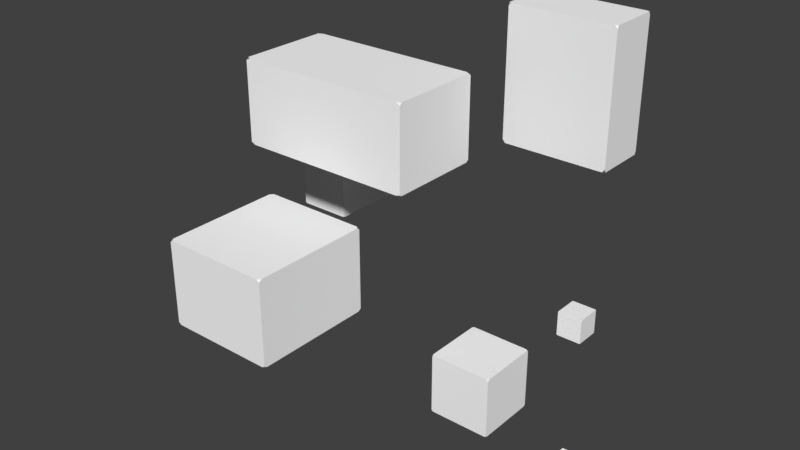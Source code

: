 # Source: Clouds.blend  (saved by Blender 2.77.0; exported with 4.5.12 LTS)
import bpy
from mathutils import Matrix  # noqa: F401  (used for matrix-valued properties, if any)

bpy.ops.wm.read_factory_settings(use_empty=True)
scene = bpy.context.scene
scene.name = 'Scene'

# ---- collections
col_collection_1 = bpy.data.collections.new('Collection 1'); scene.collection.children.link(col_collection_1)

# ---- materials (node trees are filled in below, after node groups)
mat_cloud = bpy.data.materials.new('Cloud')
mat_cloud.alpha_threshold = 0.0
mat_cloud.use_transparent_shadow = False
mat_cloud.diffuse_color = (1.0, 1.0, 1.0, 1.0)
mat_cloud.roughness = 0.5

# ---- material node trees

# ---- world
world_world = bpy.data.worlds.new('World'); scene.world = world_world
world_world.color = (0.05088, 0.05088, 0.05088)
world_world.use_sun_shadow = False
world_world.sun_shadow_jitter_overblur = 0.0
world_world.cycles.sampling_method = 'MANUAL'

# ---- meshes
me_cutecloud = bpy.data.meshes.new('CuteCloud')
me_cutecloud.from_pydata([(4.25, 8.0, -2.0), (-24.25, 8.0, -2.0), (-25.0, 8.0, -1.65), (5.0, 8.0, -1.65), (-25.0, 8.0, 11.65), (5.0, 8.0, 11.65), (-24.25, 8.0, 12.0), (4.25, 8.0, 12.0), (-24.25, -8.0, -2.0), (4.25, -8.0, -2.0), (5.0, -8.0, -1.65), (-25.0, -8.0, -1.65), (5.0, -8.0, 11.65), (-25.0, -8.0, 11.65), (4.25, -8.0, 12.0), (-24.25, -8.0, 12.0), (-25.0, -8.0, -1.65), (-25.0, -8.0, 11.65), (-25.0, -7.6, 12.0), (-25.0, -7.6, -2.0), (-25.0, 7.6, 12.0), (-25.0, 7.6, -2.0), (-25.0, 8.0, 11.65), (-25.0, 8.0, -1.65), (5.0, -7.6, 12.0), (5.0, 7.6, 12.0), (4.25, 8.0, 12.0), (4.25, -8.0, 12.0), (-24.25, 8.0, 12.0), (-24.25, -8.0, 12.0), (-25.0, 7.6, 12.0), (-25.0, -7.6, 12.0), (5.0, -7.6, 12.0), (5.0, -8.0, 11.65), (5.0, -8.0, -1.65), (5.0, -7.6, -2.0), (5.0, 7.6, 12.0), (5.0, 7.6, -2.0), (5.0, 8.0, 11.65), (5.0, 8.0, -1.65), (4.25, 8.0, -2.0), (5.0, 8.0, -1.65), (5.0, 7.6, -2.0), (4.25, -8.0, -2.0), (5.0, -7.6, -2.0), (5.0, -8.0, -1.65), (-25.0, -7.6, -2.0), (-24.25, -8.0, -2.0), (-25.0, -8.0, -1.65), (-25.0, 7.6, -2.0), (-25.0, 8.0, -1.65), (-24.25, 8.0, -2.0), (5.0, 7.6, 12.0), (5.0, 8.0, 11.65), (4.25, 8.0, 12.0), (5.0, -7.6, 12.0), (4.25, -8.0, 12.0), (5.0, -8.0, 11.65), (-24.25, -8.0, 12.0), (-25.0, -7.6, 12.0), (-25.0, -8.0, 11.65), (-24.25, 8.0, 12.0), (-25.0, 8.0, 11.65), (-25.0, 7.6, 12.0), (5.0, 7.6, -2.0), (5.0, -7.6, -2.0), (4.25, -8.0, -2.0), (4.25, 8.0, -2.0), (-24.25, -8.0, -2.0), (-24.25, 8.0, -2.0), (-25.0, -7.6, -2.0), (-25.0, 7.6, -2.0), (-20.73, 22.25, -19.5), (-29.27, 22.25, -19.5), (-29.5, 22.25, -19.27), (-20.5, 22.25, -19.27), (-29.5, 22.25, -10.73), (-20.5, 22.25, -10.73), (-29.27, 22.25, -10.5), (-20.73, 22.25, -10.5), (-29.27, 7.75, -19.5), (-20.73, 7.75, -19.5), (-20.5, 7.75, -19.27), (-29.5, 7.75, -19.27), (-20.5, 7.75, -10.73), (-29.5, 7.75, -10.73), (-20.73, 7.75, -10.5), (-29.27, 7.75, -10.5), (-29.5, 7.75, -19.27), (-29.5, 7.75, -10.73), (-29.5, 8.113, -10.5), (-29.5, 8.113, -19.5), (-29.5, 21.89, -10.5), (-29.5, 21.89, -19.5), (-29.5, 22.25, -10.73), (-29.5, 22.25, -19.27), (-20.5, 8.112, -10.5), (-20.5, 21.89, -10.5), (-20.73, 22.25, -10.5), (-20.73, 7.75, -10.5), (-29.27, 22.25, -10.5), (-29.27, 7.75, -10.5), (-29.5, 21.89, -10.5), (-29.5, 8.113, -10.5), (-20.5, 8.112, -10.5), (-20.5, 7.75, -10.73), (-20.5, 7.75, -19.27), (-20.5, 8.113, -19.5), (-20.5, 21.89, -10.5), (-20.5, 21.89, -19.5), (-20.5, 22.25, -10.73), (-20.5, 22.25, -19.27), (-20.73, 22.25, -19.5), (-20.5, 22.25, -19.27), (-20.5, 21.89, -19.5), (-20.73, 7.75, -19.5), (-20.5, 8.113, -19.5), (-20.5, 7.75, -19.27), (-29.5, 8.113, -19.5), (-29.27, 7.75, -19.5), (-29.5, 7.75, -19.27), (-29.5, 21.89, -19.5), (-29.5, 22.25, -19.27), (-29.27, 22.25, -19.5), (-20.5, 21.89, -10.5), (-20.5, 22.25, -10.73), (-20.73, 22.25, -10.5), (-20.5, 8.112, -10.5), (-20.73, 7.75, -10.5), (-20.5, 7.75, -10.73), (-29.27, 7.75, -10.5), (-29.5, 8.113, -10.5), (-29.5, 7.75, -10.73), (-29.27, 22.25, -10.5), (-29.5, 22.25, -10.73), (-29.5, 21.89, -10.5), (-20.5, 21.89, -19.5), (-20.5, 8.113, -19.5), (-20.73, 7.75, -19.5), (-20.73, 22.25, -19.5), (-29.27, 7.75, -19.5), (-29.27, 22.25, -19.5), (-29.5, 8.113, -19.5), (-29.5, 21.89, -19.5), (23.55, 24.5, -1.0), (6.45, 24.5, -1.0), (6.0, 24.5, -0.45), (24.0, 24.5, -0.45), (6.0, 24.5, 20.45), (24.0, 24.5, 20.45), (6.45, 24.5, 21.0), (23.55, 24.5, 21.0), (6.45, 15.5, -1.0), (23.55, 15.5, -1.0), (24.0, 15.5, -0.45), (6.0, 15.5, -0.45), (24.0, 15.5, 20.45), (6.0, 15.5, 20.45), (23.55, 15.5, 21.0), (6.45, 15.5, 21.0), (6.0, 15.5, -0.45), (6.0, 15.5, 20.45), (6.0, 15.73, 21.0), (6.0, 15.73, -1.0), (6.0, 24.27, 21.0), (6.0, 24.27, -1.0), (6.0, 24.5, 20.45), (6.0, 24.5, -0.45), (24.0, 15.73, 21.0), (24.0, 24.27, 21.0), (23.55, 24.5, 21.0), (23.55, 15.5, 21.0), (6.45, 24.5, 21.0), (6.45, 15.5, 21.0), (6.0, 24.27, 21.0), (6.0, 15.73, 21.0), (24.0, 15.73, 21.0), (24.0, 15.5, 20.45), (24.0, 15.5, -0.45), (24.0, 15.73, -1.0), (24.0, 24.27, 21.0), (24.0, 24.27, -1.0), (24.0, 24.5, 20.45), (24.0, 24.5, -0.45), (23.55, 24.5, -1.0), (24.0, 24.5, -0.45), (24.0, 24.27, -1.0), (23.55, 15.5, -1.0), (24.0, 15.73, -1.0), (24.0, 15.5, -0.45), (6.0, 15.73, -1.0), (6.45, 15.5, -1.0), (6.0, 15.5, -0.45), (6.0, 24.27, -1.0), (6.0, 24.5, -0.45), (6.45, 24.5, -1.0), (24.0, 24.27, 21.0), (24.0, 24.5, 20.45), (23.55, 24.5, 21.0), (24.0, 15.73, 21.0), (23.55, 15.5, 21.0), (24.0, 15.5, 20.45), (6.45, 15.5, 21.0), (6.0, 15.73, 21.0), (6.0, 15.5, 20.45), (6.45, 24.5, 21.0), (6.0, 24.5, 20.45), (6.0, 24.27, 21.0), (24.0, 24.27, -1.0), (24.0, 15.73, -1.0), (23.55, 15.5, -1.0), (23.55, 24.5, -1.0), (6.45, 15.5, -1.0), (6.45, 24.5, -1.0), (6.0, 15.73, -1.0), (6.0, 24.27, -1.0), (-1.45, -10.0, -22.0), (-18.55, -10.0, -22.0), (-19.0, -10.0, -21.65), (-1.0, -10.0, -21.65), (-19.0, -10.0, -8.35), (-1.0, -10.0, -8.35), (-18.55, -10.0, -8.0), (-1.45, -10.0, -8.0), (-18.55, -30.0, -22.0), (-1.45, -30.0, -22.0), (-1.0, -30.0, -21.65), (-19.0, -30.0, -21.65), (-1.0, -30.0, -8.35), (-19.0, -30.0, -8.35), (-1.45, -30.0, -8.0), (-18.55, -30.0, -8.0), (-19.0, -30.0, -21.65), (-19.0, -30.0, -8.35), (-19.0, -29.5, -8.0), (-19.0, -29.5, -22.0), (-19.0, -10.5, -8.0), (-19.0, -10.5, -22.0), (-19.0, -10.0, -8.35), (-19.0, -10.0, -21.65), (-1.0, -29.5, -8.0), (-1.0, -10.5, -8.0), (-1.45, -10.0, -8.0), (-1.45, -30.0, -8.0), (-18.55, -10.0, -8.0), (-18.55, -30.0, -8.0), (-19.0, -10.5, -8.0), (-19.0, -29.5, -8.0), (-1.0, -29.5, -8.0), (-1.0, -30.0, -8.35), (-1.0, -30.0, -21.65), (-1.0, -29.5, -22.0), (-1.0, -10.5, -8.0), (-1.0, -10.5, -22.0), (-1.0, -10.0, -8.35), (-1.0, -10.0, -21.65), (-1.45, -10.0, -22.0), (-1.0, -10.0, -21.65), (-1.0, -10.5, -22.0), (-1.45, -30.0, -22.0), (-1.0, -29.5, -22.0), (-1.0, -30.0, -21.65), (-19.0, -29.5, -22.0), (-18.55, -30.0, -22.0), (-19.0, -30.0, -21.65), (-19.0, -10.5, -22.0), (-19.0, -10.0, -21.65), (-18.55, -10.0, -22.0), (-1.0, -10.5, -8.0), (-1.0, -10.0, -8.35), (-1.45, -10.0, -8.0), (-1.0, -29.5, -8.0), (-1.45, -30.0, -8.0), (-1.0, -30.0, -8.35), (-18.55, -30.0, -8.0), (-19.0, -29.5, -8.0), (-19.0, -30.0, -8.35), (-18.55, -10.0, -8.0), (-19.0, -10.0, -8.35), (-19.0, -10.5, -8.0), (-1.0, -10.5, -22.0), (-1.0, -29.5, -22.0), (-1.45, -30.0, -22.0), (-1.45, -10.0, -22.0), (-18.55, -30.0, -22.0), (-18.55, -10.0, -22.0), (-19.0, -29.5, -22.0), (-19.0, -10.5, -22.0), (30.76, 0.8, -40.8), (29.24, 0.8, -40.8), (29.2, 0.8, -40.76), (30.8, 0.8, -40.76), (29.2, 0.8, -39.24), (30.8, 0.8, -39.24), (29.24, 0.8, -39.2), (30.76, 0.8, -39.2), (29.24, -0.8, -40.8), (30.76, -0.8, -40.8), (30.8, -0.8, -40.76), (29.2, -0.8, -40.76), (30.8, -0.8, -39.24), (29.2, -0.8, -39.24), (30.76, -0.8, -39.2), (29.24, -0.8, -39.2), (29.2, -0.8, -40.76), (29.2, -0.8, -39.24), (29.2, -0.76, -39.2), (29.2, -0.76, -40.8), (29.2, 0.76, -39.2), (29.2, 0.76, -40.8), (29.2, 0.8, -39.24), (29.2, 0.8, -40.76), (30.8, -0.76, -39.2), (30.8, 0.76, -39.2), (30.76, 0.8, -39.2), (30.76, -0.8, -39.2), (29.24, 0.8, -39.2), (29.24, -0.8, -39.2), (29.2, 0.76, -39.2), (29.2, -0.76, -39.2), (30.8, -0.76, -39.2), (30.8, -0.8, -39.24), (30.8, -0.8, -40.76), (30.8, -0.76, -40.8), (30.8, 0.76, -39.2), (30.8, 0.76, -40.8), (30.8, 0.8, -39.24), (30.8, 0.8, -40.76), (30.76, 0.8, -40.8), (30.8, 0.8, -40.76), (30.8, 0.76, -40.8), (30.76, -0.8, -40.8), (30.8, -0.76, -40.8), (30.8, -0.8, -40.76), (29.2, -0.76, -40.8), (29.24, -0.8, -40.8), (29.2, -0.8, -40.76), (29.2, 0.76, -40.8), (29.2, 0.8, -40.76), (29.24, 0.8, -40.8), (30.8, 0.76, -39.2), (30.8, 0.8, -39.24), (30.76, 0.8, -39.2), (30.8, -0.76, -39.2), (30.76, -0.8, -39.2), (30.8, -0.8, -39.24), (29.24, -0.8, -39.2), (29.2, -0.76, -39.2), (29.2, -0.8, -39.24), (29.24, 0.8, -39.2), (29.2, 0.8, -39.24), (29.2, 0.76, -39.2), (30.8, 0.76, -40.8), (30.8, -0.76, -40.8), (30.76, -0.8, -40.8), (30.76, 0.8, -40.8), (29.24, -0.8, -40.8), (29.24, 0.8, -40.8), (29.2, -0.76, -40.8), (29.2, 0.76, -40.8), (27.7, 9.7, -23.9), (23.9, 9.7, -23.9), (23.8, 9.7, -23.8), (27.8, 9.7, -23.8), (23.8, 9.7, -20.0), (27.8, 9.7, -20.0), (23.9, 9.7, -19.9), (27.7, 9.7, -19.9), (23.9, 5.7, -23.9), (27.7, 5.7, -23.9), (27.8, 5.7, -23.8), (23.8, 5.7, -23.8), (27.8, 5.7, -20.0), (23.8, 5.7, -20.0), (27.7, 5.7, -19.9), (23.9, 5.7, -19.9), (23.8, 5.7, -23.8), (23.8, 5.7, -20.0), (23.8, 5.8, -19.9), (23.8, 5.8, -23.9), (23.8, 9.6, -19.9), (23.8, 9.6, -23.9), (23.8, 9.7, -20.0), (23.8, 9.7, -23.8), (27.8, 5.8, -19.9), (27.8, 9.6, -19.9), (27.7, 9.7, -19.9), (27.7, 5.7, -19.9), (23.9, 9.7, -19.9), (23.9, 5.7, -19.9), (23.8, 9.6, -19.9), (23.8, 5.8, -19.9), (27.8, 5.8, -19.9), (27.8, 5.7, -20.0), (27.8, 5.7, -23.8), (27.8, 5.8, -23.9), (27.8, 9.6, -19.9), (27.8, 9.6, -23.9), (27.8, 9.7, -20.0), (27.8, 9.7, -23.8), (27.7, 9.7, -23.9), (27.8, 9.7, -23.8), (27.8, 9.6, -23.9), (27.7, 5.7, -23.9), (27.8, 5.8, -23.9), (27.8, 5.7, -23.8), (23.8, 5.8, -23.9), (23.9, 5.7, -23.9), (23.8, 5.7, -23.8), (23.8, 9.6, -23.9), (23.8, 9.7, -23.8), (23.9, 9.7, -23.9), (27.8, 9.6, -19.9), (27.8, 9.7, -20.0), (27.7, 9.7, -19.9), (27.8, 5.8, -19.9), (27.7, 5.7, -19.9), (27.8, 5.7, -20.0), (23.9, 5.7, -19.9), (23.8, 5.8, -19.9), (23.8, 5.7, -20.0), (23.9, 9.7, -19.9), (23.8, 9.7, -20.0), (23.8, 9.6, -19.9), (27.8, 9.6, -23.9), (27.8, 5.8, -23.9), (27.7, 5.7, -23.9), (27.7, 9.7, -23.9), (23.9, 5.7, -23.9), (23.9, 9.7, -23.9), (23.8, 5.8, -23.9), (23.8, 9.6, -23.9), (21.75, 1.0, -35.0), (12.25, 1.0, -35.0), (12.0, 1.0, -34.75), (22.0, 1.0, -34.75), (12.0, 1.0, -25.25), (22.0, 1.0, -25.25), (12.25, 1.0, -25.0), (21.75, 1.0, -25.0), (12.25, -9.0, -35.0), (21.75, -9.0, -35.0), (22.0, -9.0, -34.75), (12.0, -9.0, -34.75), (22.0, -9.0, -25.25), (12.0, -9.0, -25.25), (21.75, -9.0, -25.0), (12.25, -9.0, -25.0), (12.0, -9.0, -34.75), (12.0, -9.0, -25.25), (12.0, -8.75, -25.0), (12.0, -8.75, -35.0), (12.0, 0.75, -25.0), (12.0, 0.75, -35.0), (12.0, 1.0, -25.25), (12.0, 1.0, -34.75), (22.0, -8.75, -25.0), (22.0, 0.75, -25.0), (21.75, 1.0, -25.0), (21.75, -9.0, -25.0), (12.25, 1.0, -25.0), (12.25, -9.0, -25.0), (12.0, 0.75, -25.0), (12.0, -8.75, -25.0), (22.0, -8.75, -25.0), (22.0, -9.0, -25.25), (22.0, -9.0, -34.75), (22.0, -8.75, -35.0), (22.0, 0.75, -25.0), (22.0, 0.75, -35.0), (22.0, 1.0, -25.25), (22.0, 1.0, -34.75), (21.75, 1.0, -35.0), (22.0, 1.0, -34.75), (22.0, 0.75, -35.0), (21.75, -9.0, -35.0), (22.0, -8.75, -35.0), (22.0, -9.0, -34.75), (12.0, -8.75, -35.0), (12.25, -9.0, -35.0), (12.0, -9.0, -34.75), (12.0, 0.75, -35.0), (12.0, 1.0, -34.75), (12.25, 1.0, -35.0), (22.0, 0.75, -25.0), (22.0, 1.0, -25.25), (21.75, 1.0, -25.0), (22.0, -8.75, -25.0), (21.75, -9.0, -25.0), (22.0, -9.0, -25.25), (12.25, -9.0, -25.0), (12.0, -8.75, -25.0), (12.0, -9.0, -25.25), (12.25, 1.0, -25.0), (12.0, 1.0, -25.25), (12.0, 0.75, -25.0), (22.0, 0.75, -35.0), (22.0, -8.75, -35.0), (21.75, -9.0, -35.0), (21.75, 1.0, -35.0), (12.25, -9.0, -35.0), (12.25, 1.0, -35.0), (12.0, -8.75, -35.0), (12.0, 0.75, -35.0)], [], [(0, 1, 2), (2, 3, 0), (2, 4, 3), (4, 5, 3), (4, 6, 5), (6, 7, 5), (8, 9, 10), (10, 11, 8), (10, 12, 11), (12, 13, 11), (12, 14, 13), (14, 15, 13), (16, 17, 18), (18, 19, 16), (18, 20, 19), (20, 21, 19), (20, 22, 21), (22, 23, 21), (24, 25, 26), (26, 27, 24), (26, 28, 27), (28, 29, 27), (28, 30, 29), (30, 31, 29), (32, 33, 34), (34, 35, 32), (35, 36, 32), (35, 37, 36), (37, 38, 36), (37, 39, 38), (40, 41, 42), (43, 44, 45), (46, 47, 48), (49, 50, 51), (52, 53, 54), (55, 56, 57), (58, 59, 60), (61, 62, 63), (64, 65, 66), (66, 67, 64), (66, 68, 67), (68, 69, 67), (68, 70, 69), (70, 71, 69), (72, 73, 74), (74, 75, 72), (74, 76, 75), (76, 77, 75), (76, 78, 77), (78, 79, 77), (80, 81, 82), (82, 83, 80), (82, 84, 83), (84, 85, 83), (84, 86, 85), (86, 87, 85), (88, 89, 90), (90, 91, 88), (90, 92, 91), (92, 93, 91), (92, 94, 93), (94, 95, 93), (96, 97, 98), (98, 99, 96), (98, 100, 99), (100, 101, 99), (100, 102, 101), (102, 103, 101), (104, 105, 106), (106, 107, 104), (107, 108, 104), (107, 109, 108), (109, 110, 108), (109, 111, 110), (112, 113, 114), (115, 116, 117), (118, 119, 120), (121, 122, 123), (124, 125, 126), (127, 128, 129), (130, 131, 132), (133, 134, 135), (136, 137, 138), (138, 139, 136), (138, 140, 139), (140, 141, 139), (140, 142, 141), (142, 143, 141), (144, 145, 146), (146, 147, 144), (146, 148, 147), (148, 149, 147), (148, 150, 149), (150, 151, 149), (152, 153, 154), (154, 155, 152), (154, 156, 155), (156, 157, 155), (156, 158, 157), (158, 159, 157), (160, 161, 162), (162, 163, 160), (162, 164, 163), (164, 165, 163), (164, 166, 165), (166, 167, 165), (168, 169, 170), (170, 171, 168), (170, 172, 171), (172, 173, 171), (172, 174, 173), (174, 175, 173), (176, 177, 178), (178, 179, 176), (179, 180, 176), (179, 181, 180), (181, 182, 180), (181, 183, 182), (184, 185, 186), (187, 188, 189), (190, 191, 192), (193, 194, 195), (196, 197, 198), (199, 200, 201), (202, 203, 204), (205, 206, 207), (208, 209, 210), (210, 211, 208), (210, 212, 211), (212, 213, 211), (212, 214, 213), (214, 215, 213), (216, 217, 218), (218, 219, 216), (218, 220, 219), (220, 221, 219), (220, 222, 221), (222, 223, 221), (224, 225, 226), (226, 227, 224), (226, 228, 227), (228, 229, 227), (228, 230, 229), (230, 231, 229), (232, 233, 234), (234, 235, 232), (234, 236, 235), (236, 237, 235), (236, 238, 237), (238, 239, 237), (240, 241, 242), (242, 243, 240), (242, 244, 243), (244, 245, 243), (244, 246, 245), (246, 247, 245), (248, 249, 250), (250, 251, 248), (251, 252, 248), (251, 253, 252), (253, 254, 252), (253, 255, 254), (256, 257, 258), (259, 260, 261), (262, 263, 264), (265, 266, 267), (268, 269, 270), (271, 272, 273), (274, 275, 276), (277, 278, 279), (280, 281, 282), (282, 283, 280), (282, 284, 283), (284, 285, 283), (284, 286, 285), (286, 287, 285), (288, 289, 290), (290, 291, 288), (290, 292, 291), (292, 293, 291), (292, 294, 293), (294, 295, 293), (296, 297, 298), (298, 299, 296), (298, 300, 299), (300, 301, 299), (300, 302, 301), (302, 303, 301), (304, 305, 306), (306, 307, 304), (306, 308, 307), (308, 309, 307), (308, 310, 309), (310, 311, 309), (312, 313, 314), (314, 315, 312), (314, 316, 315), (316, 317, 315), (316, 318, 317), (318, 319, 317), (320, 321, 322), (322, 323, 320), (323, 324, 320), (323, 325, 324), (325, 326, 324), (325, 327, 326), (328, 329, 330), (331, 332, 333), (334, 335, 336), (337, 338, 339), (340, 341, 342), (343, 344, 345), (346, 347, 348), (349, 350, 351), (352, 353, 354), (354, 355, 352), (354, 356, 355), (356, 357, 355), (356, 358, 357), (358, 359, 357), (360, 361, 362), (362, 363, 360), (362, 364, 363), (364, 365, 363), (364, 366, 365), (366, 367, 365), (368, 369, 370), (370, 371, 368), (370, 372, 371), (372, 373, 371), (372, 374, 373), (374, 375, 373), (376, 377, 378), (378, 379, 376), (378, 380, 379), (380, 381, 379), (380, 382, 381), (382, 383, 381), (384, 385, 386), (386, 387, 384), (386, 388, 387), (388, 389, 387), (388, 390, 389), (390, 391, 389), (392, 393, 394), (394, 395, 392), (395, 396, 392), (395, 397, 396), (397, 398, 396), (397, 399, 398), (400, 401, 402), (403, 404, 405), (406, 407, 408), (409, 410, 411), (412, 413, 414), (415, 416, 417), (418, 419, 420), (421, 422, 423), (424, 425, 426), (426, 427, 424), (426, 428, 427), (428, 429, 427), (428, 430, 429), (430, 431, 429), (432, 433, 434), (434, 435, 432), (434, 436, 435), (436, 437, 435), (436, 438, 437), (438, 439, 437), (440, 441, 442), (442, 443, 440), (442, 444, 443), (444, 445, 443), (444, 446, 445), (446, 447, 445), (448, 449, 450), (450, 451, 448), (450, 452, 451), (452, 453, 451), (452, 454, 453), (454, 455, 453), (456, 457, 458), (458, 459, 456), (458, 460, 459), (460, 461, 459), (460, 462, 461), (462, 463, 461), (464, 465, 466), (466, 467, 464), (467, 468, 464), (467, 469, 468), (469, 470, 468), (469, 471, 470), (472, 473, 474), (475, 476, 477), (478, 479, 480), (481, 482, 483), (484, 485, 486), (487, 488, 489), (490, 491, 492), (493, 494, 495), (496, 497, 498), (498, 499, 496), (498, 500, 499), (500, 501, 499), (500, 502, 501), (502, 503, 501)])
me_cutecloud.polygons.foreach_set('use_smooth', [True] * 308)
_uv = me_cutecloud.uv_layers.new(name='UVMap')
_uv.uv.foreach_set('vector', [0.0, 0.0, 1.0, 0.0, 1.0, 1.0, 0.0, 0.0, 1.0, 0.0, 1.0, 1.0, 0.0, 0.0, 1.0, 0.0, 1.0, 1.0, 0.0, 0.0, 1.0, 0.0, 1.0, 1.0, 0.0, 0.0, 1.0, 0.0, 1.0, 1.0, 0.0, 0.0, 1.0, 0.0, 1.0, 1.0, 0.0, 0.0, 1.0, 0.0, 1.0, 1.0, 0.0, 0.0, 1.0, 0.0, 1.0, 1.0, 0.0, 0.0, 1.0, 0.0, 1.0, 1.0, 0.0, 0.0, 1.0, 0.0, 1.0, 1.0, 0.0, 0.0, 1.0, 0.0, 1.0, 1.0, 0.0, 0.0, 1.0, 0.0, 1.0, 1.0, 0.0, 0.0, 1.0, 0.0, 1.0, 1.0, 0.0, 0.0, 1.0, 0.0, 1.0, 1.0, 0.0, 0.0, 1.0, 0.0, 1.0, 1.0, 0.0, 0.0, 1.0, 0.0, 1.0, 1.0, 0.0, 0.0, 1.0, 0.0, 1.0, 1.0, 0.0, 0.0, 1.0, 0.0, 1.0, 1.0, 0.0, 0.0, 1.0, 0.0, 1.0, 1.0, 0.0, 0.0, 1.0, 0.0, 1.0, 1.0, 0.0, 0.0, 1.0, 0.0, 1.0, 1.0, 0.0, 0.0, 1.0, 0.0, 1.0, 1.0, 0.0, 0.0, 1.0, 0.0, 1.0, 1.0, 0.0, 0.0, 1.0, 0.0, 1.0, 1.0, 0.0, 0.0, 1.0, 0.0, 1.0, 1.0, 0.0, 0.0, 1.0, 0.0, 1.0, 1.0, 0.0, 0.0, 1.0, 0.0, 1.0, 1.0, 0.0, 0.0, 1.0, 0.0, 1.0, 1.0, 0.0, 0.0, 1.0, 0.0, 1.0, 1.0, 0.0, 0.0, 1.0, 0.0, 1.0, 1.0, 0.0, 0.0, 1.0, 0.0, 1.0, 1.0, 0.0, 0.0, 1.0, 0.0, 1.0, 1.0, 0.0, 0.0, 1.0, 0.0, 1.0, 1.0, 0.0, 0.0, 1.0, 0.0, 1.0, 1.0, 0.0, 0.0, 1.0, 0.0, 1.0, 1.0, 0.0, 0.0, 1.0, 0.0, 1.0, 1.0, 0.0, 0.0, 1.0, 0.0, 1.0, 1.0, 0.0, 0.0, 1.0, 0.0, 1.0, 1.0, 0.0, 0.0, 1.0, 0.0, 1.0, 1.0, 0.0, 0.0, 1.0, 0.0, 1.0, 1.0, 0.0, 0.0, 1.0, 0.0, 1.0, 1.0, 0.0, 0.0, 1.0, 0.0, 1.0, 1.0, 0.0, 0.0, 1.0, 0.0, 1.0, 1.0, 0.0, 0.0, 1.0, 0.0, 1.0, 1.0, 0.0, 0.0, 1.0, 0.0, 1.0, 1.0, 0.0, 0.0, 1.0, 0.0, 1.0, 1.0, 0.0, 0.0, 1.0, 0.0, 1.0, 1.0, 0.0, 0.0, 1.0, 0.0, 1.0, 1.0, 0.0, 0.0, 1.0, 0.0, 1.0, 1.0, 0.0, 0.0, 1.0, 0.0, 1.0, 1.0, 0.0, 0.0, 1.0, 0.0, 1.0, 1.0, 0.0, 0.0, 1.0, 0.0, 1.0, 1.0, 0.0, 0.0, 1.0, 0.0, 1.0, 1.0, 0.0, 0.0, 1.0, 0.0, 1.0, 1.0, 0.0, 0.0, 1.0, 0.0, 1.0, 1.0, 0.0, 0.0, 1.0, 0.0, 1.0, 1.0, 0.0, 0.0, 1.0, 0.0, 1.0, 1.0, 0.0, 0.0, 1.0, 0.0, 1.0, 1.0, 0.0, 0.0, 1.0, 0.0, 1.0, 1.0, 0.0, 0.0, 1.0, 0.0, 1.0, 1.0, 0.0, 0.0, 1.0, 0.0, 1.0, 1.0, 0.0, 0.0, 1.0, 0.0, 1.0, 1.0, 0.0, 0.0, 1.0, 0.0, 1.0, 1.0, 0.0, 0.0, 1.0, 0.0, 1.0, 1.0, 0.0, 0.0, 1.0, 0.0, 1.0, 1.0, 0.0, 0.0, 1.0, 0.0, 1.0, 1.0, 0.0, 0.0, 1.0, 0.0, 1.0, 1.0, 0.0, 0.0, 1.0, 0.0, 1.0, 1.0, 0.0, 0.0, 1.0, 0.0, 1.0, 1.0, 0.0, 0.0, 1.0, 0.0, 1.0, 1.0, 0.0, 0.0, 1.0, 0.0, 1.0, 1.0, 0.0, 0.0, 1.0, 0.0, 1.0, 1.0, 0.0, 0.0, 1.0, 0.0, 1.0, 1.0, 0.0, 0.0, 1.0, 0.0, 1.0, 1.0, 0.0, 0.0, 1.0, 0.0, 1.0, 1.0, 0.0, 0.0, 1.0, 0.0, 1.0, 1.0, 0.0, 0.0, 1.0, 0.0, 1.0, 1.0, 0.0, 0.0, 1.0, 0.0, 1.0, 1.0, 0.0, 0.0, 1.0, 0.0, 1.0, 1.0, 0.0, 0.0, 1.0, 0.0, 1.0, 1.0, 0.0, 0.0, 1.0, 0.0, 1.0, 1.0, 0.0, 0.0, 1.0, 0.0, 1.0, 1.0, 0.0, 0.0, 1.0, 0.0, 1.0, 1.0, 0.0, 0.0, 1.0, 0.0, 1.0, 1.0, 0.0, 0.0, 1.0, 0.0, 1.0, 1.0, 0.0, 0.0, 1.0, 0.0, 1.0, 1.0, 0.0, 0.0, 1.0, 0.0, 1.0, 1.0, 0.0, 0.0, 1.0, 0.0, 1.0, 1.0, 0.0, 0.0, 1.0, 0.0, 1.0, 1.0, 0.0, 0.0, 1.0, 0.0, 1.0, 1.0, 0.0, 0.0, 1.0, 0.0, 1.0, 1.0, 0.0, 0.0, 1.0, 0.0, 1.0, 1.0, 0.0, 0.0, 1.0, 0.0, 1.0, 1.0, 0.0, 0.0, 1.0, 0.0, 1.0, 1.0, 0.0, 0.0, 1.0, 0.0, 1.0, 1.0, 0.0, 0.0, 1.0, 0.0, 1.0, 1.0, 0.0, 0.0, 1.0, 0.0, 1.0, 1.0, 0.0, 0.0, 1.0, 0.0, 1.0, 1.0, 0.0, 0.0, 1.0, 0.0, 1.0, 1.0, 0.0, 0.0, 1.0, 0.0, 1.0, 1.0, 0.0, 0.0, 1.0, 0.0, 1.0, 1.0, 0.0, 0.0, 1.0, 0.0, 1.0, 1.0, 0.0, 0.0, 1.0, 0.0, 1.0, 1.0, 0.0, 0.0, 1.0, 0.0, 1.0, 1.0, 0.0, 0.0, 1.0, 0.0, 1.0, 1.0, 0.0, 0.0, 1.0, 0.0, 1.0, 1.0, 0.0, 0.0, 1.0, 0.0, 1.0, 1.0, 0.0, 0.0, 1.0, 0.0, 1.0, 1.0, 0.0, 0.0, 1.0, 0.0, 1.0, 1.0, 0.0, 0.0, 1.0, 0.0, 1.0, 1.0, 0.0, 0.0, 1.0, 0.0, 1.0, 1.0, 0.0, 0.0, 1.0, 0.0, 1.0, 1.0, 0.0, 0.0, 1.0, 0.0, 1.0, 1.0, 0.0, 0.0, 1.0, 0.0, 1.0, 1.0, 0.0, 0.0, 1.0, 0.0, 1.0, 1.0, 0.0, 0.0, 1.0, 0.0, 1.0, 1.0, 0.0, 0.0, 1.0, 0.0, 1.0, 1.0, 0.0, 0.0, 1.0, 0.0, 1.0, 1.0, 0.0, 0.0, 1.0, 0.0, 1.0, 1.0, 0.0, 0.0, 1.0, 0.0, 1.0, 1.0, 0.0, 0.0, 1.0, 0.0, 1.0, 1.0, 0.0, 0.0, 1.0, 0.0, 1.0, 1.0, 0.0, 0.0, 1.0, 0.0, 1.0, 1.0, 0.0, 0.0, 1.0, 0.0, 1.0, 1.0, 0.0, 0.0, 1.0, 0.0, 1.0, 1.0, 0.0, 0.0, 1.0, 0.0, 1.0, 1.0, 0.0, 0.0, 1.0, 0.0, 1.0, 1.0, 0.0, 0.0, 1.0, 0.0, 1.0, 1.0, 0.0, 0.0, 1.0, 0.0, 1.0, 1.0, 0.0, 0.0, 1.0, 0.0, 1.0, 1.0, 0.0, 0.0, 1.0, 0.0, 1.0, 1.0, 0.0, 0.0, 1.0, 0.0, 1.0, 1.0, 0.0, 0.0, 1.0, 0.0, 1.0, 1.0, 0.0, 0.0, 1.0, 0.0, 1.0, 1.0, 0.0, 0.0, 1.0, 0.0, 1.0, 1.0, 0.0, 0.0, 1.0, 0.0, 1.0, 1.0, 0.0, 0.0, 1.0, 0.0, 1.0, 1.0, 0.0, 0.0, 1.0, 0.0, 1.0, 1.0, 0.0, 0.0, 1.0, 0.0, 1.0, 1.0, 0.0, 0.0, 1.0, 0.0, 1.0, 1.0, 0.0, 0.0, 1.0, 0.0, 1.0, 1.0, 0.0, 0.0, 1.0, 0.0, 1.0, 1.0, 0.0, 0.0, 1.0, 0.0, 1.0, 1.0, 0.0, 0.0, 1.0, 0.0, 1.0, 1.0, 0.0, 0.0, 1.0, 0.0, 1.0, 1.0, 0.0, 0.0, 1.0, 0.0, 1.0, 1.0, 0.0, 0.0, 1.0, 0.0, 1.0, 1.0, 0.0, 0.0, 1.0, 0.0, 1.0, 1.0, 0.0, 0.0, 1.0, 0.0, 1.0, 1.0, 0.0, 0.0, 1.0, 0.0, 1.0, 1.0, 0.0, 0.0, 1.0, 0.0, 1.0, 1.0, 0.0, 0.0, 1.0, 0.0, 1.0, 1.0, 0.0, 0.0, 1.0, 0.0, 1.0, 1.0, 0.0, 0.0, 1.0, 0.0, 1.0, 1.0, 0.0, 0.0, 1.0, 0.0, 1.0, 1.0, 0.0, 0.0, 1.0, 0.0, 1.0, 1.0, 0.0, 0.0, 1.0, 0.0, 1.0, 1.0, 0.0, 0.0, 1.0, 0.0, 1.0, 1.0, 0.0, 0.0, 1.0, 0.0, 1.0, 1.0, 0.0, 0.0, 1.0, 0.0, 1.0, 1.0, 0.0, 0.0, 1.0, 0.0, 1.0, 1.0, 0.0, 0.0, 1.0, 0.0, 1.0, 1.0, 0.0, 0.0, 1.0, 0.0, 1.0, 1.0, 0.0, 0.0, 1.0, 0.0, 1.0, 1.0, 0.0, 0.0, 1.0, 0.0, 1.0, 1.0, 0.0, 0.0, 1.0, 0.0, 1.0, 1.0, 0.0, 0.0, 1.0, 0.0, 1.0, 1.0, 0.0, 0.0, 1.0, 0.0, 1.0, 1.0, 0.0, 0.0, 1.0, 0.0, 1.0, 1.0, 0.0, 0.0, 1.0, 0.0, 1.0, 1.0, 0.0, 0.0, 1.0, 0.0, 1.0, 1.0, 0.0, 0.0, 1.0, 0.0, 1.0, 1.0, 0.0, 0.0, 1.0, 0.0, 1.0, 1.0, 0.0, 0.0, 1.0, 0.0, 1.0, 1.0, 0.0, 0.0, 1.0, 0.0, 1.0, 1.0, 0.0, 0.0, 1.0, 0.0, 1.0, 1.0, 0.0, 0.0, 1.0, 0.0, 1.0, 1.0, 0.0, 0.0, 1.0, 0.0, 1.0, 1.0, 0.0, 0.0, 1.0, 0.0, 1.0, 1.0, 0.0, 0.0, 1.0, 0.0, 1.0, 1.0, 0.0, 0.0, 1.0, 0.0, 1.0, 1.0, 0.0, 0.0, 1.0, 0.0, 1.0, 1.0, 0.0, 0.0, 1.0, 0.0, 1.0, 1.0, 0.0, 0.0, 1.0, 0.0, 1.0, 1.0, 0.0, 0.0, 1.0, 0.0, 1.0, 1.0, 0.0, 0.0, 1.0, 0.0, 1.0, 1.0, 0.0, 0.0, 1.0, 0.0, 1.0, 1.0, 0.0, 0.0, 1.0, 0.0, 1.0, 1.0, 0.0, 0.0, 1.0, 0.0, 1.0, 1.0, 0.0, 0.0, 1.0, 0.0, 1.0, 1.0, 0.0, 0.0, 1.0, 0.0, 1.0, 1.0, 0.0, 0.0, 1.0, 0.0, 1.0, 1.0, 0.0, 0.0, 1.0, 0.0, 1.0, 1.0, 0.0, 0.0, 1.0, 0.0, 1.0, 1.0, 0.0, 0.0, 1.0, 0.0, 1.0, 1.0, 0.0, 0.0, 1.0, 0.0, 1.0, 1.0, 0.0, 0.0, 1.0, 0.0, 1.0, 1.0, 0.0, 0.0, 1.0, 0.0, 1.0, 1.0, 0.0, 0.0, 1.0, 0.0, 1.0, 1.0, 0.0, 0.0, 1.0, 0.0, 1.0, 1.0, 0.0, 0.0, 1.0, 0.0, 1.0, 1.0, 0.0, 0.0, 1.0, 0.0, 1.0, 1.0, 0.0, 0.0, 1.0, 0.0, 1.0, 1.0, 0.0, 0.0, 1.0, 0.0, 1.0, 1.0, 0.0, 0.0, 1.0, 0.0, 1.0, 1.0, 0.0, 0.0, 1.0, 0.0, 1.0, 1.0, 0.0, 0.0, 1.0, 0.0, 1.0, 1.0, 0.0, 0.0, 1.0, 0.0, 1.0, 1.0, 0.0, 0.0, 1.0, 0.0, 1.0, 1.0, 0.0, 0.0, 1.0, 0.0, 1.0, 1.0, 0.0, 0.0, 1.0, 0.0, 1.0, 1.0, 0.0, 0.0, 1.0, 0.0, 1.0, 1.0, 0.0, 0.0, 1.0, 0.0, 1.0, 1.0, 0.0, 0.0, 1.0, 0.0, 1.0, 1.0, 0.0, 0.0, 1.0, 0.0, 1.0, 1.0, 0.0, 0.0, 1.0, 0.0, 1.0, 1.0, 0.0, 0.0, 1.0, 0.0, 1.0, 1.0, 0.0, 0.0, 1.0, 0.0, 1.0, 1.0, 0.0, 0.0, 1.0, 0.0, 1.0, 1.0, 0.0, 0.0, 1.0, 0.0, 1.0, 1.0, 0.0, 0.0, 1.0, 0.0, 1.0, 1.0, 0.0, 0.0, 1.0, 0.0, 1.0, 1.0, 0.0, 0.0, 1.0, 0.0, 1.0, 1.0, 0.0, 0.0, 1.0, 0.0, 1.0, 1.0, 0.0, 0.0, 1.0, 0.0, 1.0, 1.0, 0.0, 0.0, 1.0, 0.0, 1.0, 1.0, 0.0, 0.0, 1.0, 0.0, 1.0, 1.0, 0.0, 0.0, 1.0, 0.0, 1.0, 1.0, 0.0, 0.0, 1.0, 0.0, 1.0, 1.0, 0.0, 0.0, 1.0, 0.0, 1.0, 1.0, 0.0, 0.0, 1.0, 0.0, 1.0, 1.0, 0.0, 0.0, 1.0, 0.0, 1.0, 1.0, 0.0, 0.0, 1.0, 0.0, 1.0, 1.0, 0.0, 0.0, 1.0, 0.0, 1.0, 1.0, 0.0, 0.0, 1.0, 0.0, 1.0, 1.0, 0.0, 0.0, 1.0, 0.0, 1.0, 1.0, 0.0, 0.0, 1.0, 0.0, 1.0, 1.0, 0.0, 0.0, 1.0, 0.0, 1.0, 1.0, 0.0, 0.0, 1.0, 0.0, 1.0, 1.0, 0.0, 0.0, 1.0, 0.0, 1.0, 1.0, 0.0, 0.0, 1.0, 0.0, 1.0, 1.0, 0.0, 0.0, 1.0, 0.0, 1.0, 1.0, 0.0, 0.0, 1.0, 0.0, 1.0, 1.0, 0.0, 0.0, 1.0, 0.0, 1.0, 1.0, 0.0, 0.0, 1.0, 0.0, 1.0, 1.0, 0.0, 0.0, 1.0, 0.0, 1.0, 1.0, 0.0, 0.0, 1.0, 0.0, 1.0, 1.0, 0.0, 0.0, 1.0, 0.0, 1.0, 1.0, 0.0, 0.0, 1.0, 0.0, 1.0, 1.0, 0.0, 0.0, 1.0, 0.0, 1.0, 1.0, 0.0, 0.0, 1.0, 0.0, 1.0, 1.0, 0.0, 0.0, 1.0, 0.0, 1.0, 1.0, 0.0, 0.0, 1.0, 0.0, 1.0, 1.0, 0.0, 0.0, 1.0, 0.0, 1.0, 1.0, 0.0, 0.0, 1.0, 0.0, 1.0, 1.0, 0.0, 0.0, 1.0, 0.0, 1.0, 1.0, 0.0, 0.0, 1.0, 0.0, 1.0, 1.0, 0.0, 0.0, 1.0, 0.0, 1.0, 1.0, 0.0, 0.0, 1.0, 0.0, 1.0, 1.0, 0.0, 0.0, 1.0, 0.0, 1.0, 1.0, 0.0, 0.0, 1.0, 0.0, 1.0, 1.0, 0.0, 0.0, 1.0, 0.0, 1.0, 1.0, 0.0, 0.0, 1.0, 0.0, 1.0, 1.0, 0.0, 0.0, 1.0, 0.0, 1.0, 1.0, 0.0, 0.0, 1.0, 0.0, 1.0, 1.0, 0.0, 0.0, 1.0, 0.0, 1.0, 1.0, 0.0, 0.0, 1.0, 0.0, 1.0, 1.0, 0.0, 0.0, 1.0, 0.0, 1.0, 1.0, 0.0, 0.0, 1.0, 0.0, 1.0, 1.0, 0.0, 0.0, 1.0, 0.0, 1.0, 1.0, 0.0, 0.0, 1.0, 0.0, 1.0, 1.0, 0.0, 0.0, 1.0, 0.0, 1.0, 1.0, 0.0, 0.0, 1.0, 0.0, 1.0, 1.0, 0.0, 0.0, 1.0, 0.0, 1.0, 1.0, 0.0, 0.0, 1.0, 0.0, 1.0, 1.0, 0.0, 0.0, 1.0, 0.0, 1.0, 1.0, 0.0, 0.0, 1.0, 0.0, 1.0, 1.0, 0.0, 0.0, 1.0, 0.0, 1.0, 1.0, 0.0, 0.0, 1.0, 0.0, 1.0, 1.0, 0.0, 0.0, 1.0, 0.0, 1.0, 1.0, 0.0, 0.0, 1.0, 0.0, 1.0, 1.0, 0.0, 0.0, 1.0, 0.0, 1.0, 1.0, 0.0, 0.0, 1.0, 0.0, 1.0, 1.0, 0.0, 0.0, 1.0, 0.0, 1.0, 1.0, 0.0, 0.0, 1.0, 0.0, 1.0, 1.0, 0.0, 0.0, 1.0, 0.0, 1.0, 1.0, 0.0, 0.0, 1.0, 0.0, 1.0, 1.0, 0.0, 0.0, 1.0, 0.0, 1.0, 1.0, 0.0, 0.0, 1.0, 0.0, 1.0, 1.0, 0.0, 0.0, 1.0, 0.0, 1.0, 1.0, 0.0, 0.0, 1.0, 0.0, 1.0, 1.0, 0.0, 0.0, 1.0, 0.0, 1.0, 1.0, 0.0, 0.0, 1.0, 0.0, 1.0, 1.0, 0.0, 0.0, 1.0, 0.0, 1.0, 1.0, 0.0, 0.0, 1.0, 0.0, 1.0, 1.0, 0.0, 0.0, 1.0, 0.0, 1.0, 1.0, 0.0, 0.0, 1.0, 0.0, 1.0, 1.0, 0.0, 0.0, 1.0, 0.0, 1.0, 1.0, 0.0, 0.0, 1.0, 0.0, 1.0, 1.0, 0.0, 0.0, 1.0, 0.0, 1.0, 1.0, 0.0, 0.0, 1.0, 0.0, 1.0, 1.0, 0.0, 0.0, 1.0, 0.0, 1.0, 1.0, 0.0, 0.0, 1.0, 0.0, 1.0, 1.0, 0.0, 0.0, 1.0, 0.0, 1.0, 1.0, 0.0, 0.0, 1.0, 0.0, 1.0, 1.0, 0.0, 0.0, 1.0, 0.0, 1.0, 1.0, 0.0, 0.0, 1.0, 0.0, 1.0, 1.0, 0.0, 0.0, 1.0, 0.0, 1.0, 1.0])
me_cutecloud.materials.append(mat_cloud)
me_cutecloud.use_remesh_preserve_volume = False
me_cutecloud.use_remesh_preserve_attributes = False
me_cutecloud.use_mirror_vertex_groups = False
me_cutecloud.update()
me_cutecloud.normals_split_custom_set([tuple(v) for v in zip(*[iter([0.0, 1.0, 0.0, 0.0, 1.0, 0.0, 0.0, 1.0, 0.0, 0.0, 1.0, 0.0, 1.553e-07, 1.0, 3.516e-07, 0.0, 1.0, 0.0, 0.0, 1.0, 0.0, 1.149e-07, 1.0, -5.05e-07, 1.553e-07, 1.0, 3.516e-07, 1.149e-07, 1.0, -5.05e-07, 2.732e-07, 1.0, 7.244e-07, 1.553e-07, 1.0, 3.516e-07, 1.149e-07, 1.0, -5.05e-07, 2.703e-07, 1.0, -2.888e-06, 2.732e-07, 1.0, 7.244e-07, 2.703e-07, 1.0, -2.888e-06, 2.844e-07, 1.0, 1.243e-06, 2.732e-07, 1.0, 7.244e-07, 0.0, -1.0, 0.0, 0.0, -1.0, 0.0, 0.0, -1.0, -4.189e-07, 0.0, -1.0, -4.189e-07, -1.461e-07, -1.0, -1.113e-07, 0.0, -1.0, 0.0, 0.0, -1.0, -4.189e-07, -1.082e-07, -1.0, -3.077e-07, -1.461e-07, -1.0, -1.113e-07, -1.082e-07, -1.0, -3.077e-07, -2.571e-07, -1.0, 0.0, -1.461e-07, -1.0, -1.113e-07, -1.082e-07, -1.0, -3.077e-07, -2.544e-07, -1.0, 0.0, -2.571e-07, -1.0, 0.0, -2.544e-07, -1.0, 0.0, -2.677e-07, -1.0, 0.0, -2.571e-07, -1.0, 0.0, -1.0, 2.353e-07, 0.0, -1.0, -7.888e-06, 0.0, -1.0, -2.674e-06, 0.0, -1.0, -2.674e-06, 0.0, -1.0, 1.198e-07, 0.0, -1.0, 2.353e-07, 0.0, -1.0, -2.674e-06, 0.0, -1.0, 0.0, 0.0, -1.0, 1.198e-07, 0.0, -1.0, 0.0, 0.0, -1.0, 3.774e-06, 0.0, -1.0, 1.198e-07, 0.0, -1.0, 0.0, 0.0, -1.0, 1.422e-07, 0.0, -1.0, 3.774e-06, 0.0, -1.0, 1.422e-07, 0.0, -1.0, 1.111e-05, 0.0, -1.0, 3.774e-06, 0.0, -1.172e-06, 0.0, 1.0, 3.012e-06, 0.0, 1.0, 1.15e-06, 0.0, 1.0, 1.15e-06, 0.0, 1.0, -5.183e-07, 0.0, 1.0, -1.172e-06, 0.0, 1.0, 1.15e-06, 0.0, 1.0, 1.037e-06, 0.0, 1.0, -5.183e-07, 0.0, 1.0, 1.037e-06, 0.0, 1.0, -1.127e-06, 0.0, 1.0, -5.183e-07, 0.0, 1.0, 1.037e-06, 0.0, 1.0, 2.414e-06, 0.0, 1.0, -1.127e-06, 0.0, 1.0, 2.414e-06, 0.0, 1.0, -3.012e-06, 0.0, 1.0, -1.127e-06, 0.0, 1.0, 1.0, -6.508e-07, 1.075e-06, 1.0, 0.0, 1.111e-06, 1.0, 0.0, 1.057e-06, 1.0, 0.0, 1.057e-06, 1.0, -3.424e-07, 7.315e-07, 1.0, -6.508e-07, 1.075e-06, 1.0, -3.424e-07, 7.315e-07, 1.0, -5.48e-07, 3.244e-07, 1.0, -6.508e-07, 1.075e-06, 1.0, -3.424e-07, 7.315e-07, 1.0, -8.235e-09, 0.0, 1.0, -5.48e-07, 3.244e-07, 1.0, -8.235e-09, 0.0, 1.0, -6.725e-07, 0.0, 1.0, -5.48e-07, 3.244e-07, 1.0, -8.235e-09, 0.0, 1.0, 0.0, 0.0, 1.0, -6.725e-07, 0.0, 0.8159, 0.4351, -0.3808, 0.8159, 0.4351, -0.3808, 0.8159, 0.4352, -0.3807, 0.8159, -0.4352, -0.3807, 0.8159, -0.4352, -0.3807, 0.8159, -0.4351, -0.3808, -0.8159, -0.4352, -0.3807, -0.8159, -0.4351, -0.3808, -0.8159, -0.4351, -0.3808, -0.8159, 0.4352, -0.3807, -0.8159, 0.4351, -0.3808, -0.8159, 0.4352, -0.3807, 0.8159, 0.4352, 0.3807, 0.8159, 0.4351, 0.3808, 0.8159, 0.4351, 0.3807, 0.8159, -0.4352, 0.3807, 0.8159, -0.4351, 0.3808, 0.8159, -0.4351, 0.3808, -0.8159, -0.4352, 0.3807, -0.8159, -0.4352, 0.3807, -0.8159, -0.4351, 0.3808, -0.8159, 0.4351, 0.3808, -0.8159, 0.4351, 0.3808, -0.8159, 0.4352, 0.3807, -1.513e-07, 0.0, -1.0, 1.673e-07, 0.0, -1.0, 6.229e-08, 0.0, -1.0, 6.229e-08, 0.0, -1.0, -6.479e-08, 0.0, -1.0, -1.513e-07, 0.0, -1.0, 6.229e-08, 0.0, -1.0, 0.0, 0.0, -1.0, -6.479e-08, 0.0, -1.0, 0.0, 0.0, -1.0, -6.517e-08, 0.0, -1.0, -6.479e-08, 0.0, -1.0, 0.0, 0.0, -1.0, -3.899e-09, 0.0, -1.0, -6.517e-08, 0.0, -1.0, -3.899e-09, 0.0, -1.0, -1.673e-07, 0.0, -1.0, -6.517e-08, 0.0, -1.0, 0.0, 1.0, 2.356e-06, 0.0, 1.0, 2.479e-06, 0.0, 1.0, 8.249e-07, 0.0, 1.0, 8.249e-07, 3.647e-07, 1.0, 1.058e-06, 0.0, 1.0, 2.356e-06, 0.0, 1.0, 8.249e-07, 6.949e-07, 1.0, 2.558e-07, 3.647e-07, 1.0, 1.058e-06, 6.949e-07, 1.0, 2.558e-07, 1.078e-06, 1.0, 5.288e-07, 3.647e-07, 1.0, 1.058e-06, 6.949e-07, 1.0, 2.558e-07, 1.06e-06, 1.0, 0.0, 1.078e-06, 1.0, 5.288e-07, 1.06e-06, 1.0, 0.0, 1.115e-06, 1.0, 0.0, 1.078e-06, 1.0, 5.288e-07, 0.0, -1.0, -1.414e-06, 0.0, -1.0, -1.487e-06, 0.0, -1.0, -1.024e-06, 0.0, -1.0, -1.024e-06, -2.736e-07, -1.0, -7.267e-07, 0.0, -1.0, -1.414e-06, 0.0, -1.0, -1.024e-06, -5.212e-07, -1.0, -2.785e-06, -2.736e-07, -1.0, -7.267e-07, -5.212e-07, -1.0, -2.785e-06, -8.082e-07, -1.0, 3.976e-07, -2.736e-07, -1.0, -7.267e-07, -5.212e-07, -1.0, -2.785e-06, -7.952e-07, -1.0, -7.437e-06, -8.082e-07, -1.0, 3.976e-07, -7.952e-07, -1.0, -7.437e-06, -8.366e-07, -1.0, 1.487e-06, -8.082e-07, -1.0, 3.976e-07, -1.0, -5.852e-07, 0.0, -1.0, -6.154e-07, 0.0, -1.0, -2.411e-07, 0.0, -1.0, -2.411e-07, 0.0, -1.0, -2.295e-07, 0.0, -1.0, -5.852e-07, 0.0, -1.0, -2.411e-07, 0.0, -1.0, 0.0, 0.0, -1.0, -2.295e-07, 0.0, -1.0, 0.0, 0.0, -1.0, 2.318e-07, 0.0, -1.0, -2.295e-07, 0.0, -1.0, 0.0, 0.0, -1.0, 1.195e-08, 0.0, -1.0, 2.318e-07, 0.0, -1.0, 1.195e-08, 0.0, -1.0, 6.154e-07, 0.0, -1.0, 2.318e-07, 0.0, -7.397e-06, 0.0, 1.0, 1.846e-06, 0.0, 1.0, 5.946e-07, 0.0, 1.0, 5.946e-07, 0.0, 1.0, -1.876e-06, 0.0, 1.0, -7.397e-06, 0.0, 1.0, 5.946e-07, 0.0, 1.0, 1.25e-07, 0.0, 1.0, -1.876e-06, 0.0, 1.0, 1.25e-07, 0.0, 1.0, -1.313e-06, 0.0, 1.0, -1.876e-06, 0.0, 1.0, 1.25e-07, 0.0, 1.0, -3.218e-08, 0.0, 1.0, -1.313e-06, 0.0, 1.0, -3.218e-08, 0.0, 1.0, -5.231e-06, 0.0, 1.0, -1.313e-06, 0.0, 1.0, 1.0, 3.709e-06, 0.0, 1.0, 9.846e-06, 0.0, 1.0, 1.912e-07, 0.0, 1.0, 1.912e-07, 0.0, 1.0, 0.0, 0.0, 1.0, 3.709e-06, 0.0, 1.0, 0.0, 0.0, 1.0, 1.148e-06, 0.0, 1.0, 3.709e-06, 0.0, 1.0, 0.0, 0.0, 1.0, -3.662e-06, 0.0, 1.0, 1.148e-06, 0.0, 1.0, -3.662e-06, 0.0, 1.0, 2.675e-06, 0.0, 1.0, 1.148e-06, 0.0, 1.0, -3.662e-06, 0.0, 1.0, -9.846e-06, 0.0, 1.0, 2.675e-06, 0.0, 0.4665, 0.7515, -0.4665, 0.4665, 0.7515, -0.4665, 0.4665, 0.7515, -0.4665, 0.4665, -0.7515, -0.4665, 0.4665, -0.7515, -0.4665, 0.4665, -0.7515, -0.4665, -0.4665, -0.7515, -0.4665, -0.4665, -0.7515, -0.4665, -0.4665, -0.7515, -0.4665, -0.4665, 0.7515, -0.4665, -0.4665, 0.7515, -0.4665, -0.4665, 0.7515, -0.4665, 0.4665, 0.7515, 0.4665, 0.4665, 0.7515, 0.4665, 0.4665, 0.7515, 0.4665, 0.4665, -0.7515, 0.4665, 0.4665, -0.7515, 0.4665, 0.4665, -0.7515, 0.4665, -0.4665, -0.7515, 0.4665, -0.4665, -0.7515, 0.4665, -0.4665, -0.7515, 0.4665, -0.4665, 0.7515, 0.4665, -0.4665, 0.7515, 0.4665, -0.4665, 0.7515, 0.4665, -5.801e-06, 0.0, -1.0, 1.538e-06, 0.0, -1.0, 3.467e-07, 0.0, -1.0, 3.467e-07, 0.0, -1.0, -1.527e-06, 0.0, -1.0, -5.801e-06, 0.0, -1.0, 3.467e-07, 0.0, -1.0, 0.0, 0.0, -1.0, -1.527e-06, 0.0, -1.0, 0.0, 0.0, -1.0, 1.562e-06, 0.0, -1.0, -1.527e-06, 0.0, -1.0, 0.0, 0.0, -1.0, 3.786e-08, 0.0, -1.0, 1.562e-06, 0.0, -1.0, 3.786e-08, 0.0, -1.0, 6.154e-06, 0.0, -1.0, 1.562e-06, 0.0, -1.0, 0.0, 1.0, -1.224e-06, 0.0, 1.0, -6.084e-06, 0.0, 1.0, -2.13e-06, 0.0, 1.0, -2.13e-06, 0.0, 1.0, -4.166e-07, 0.0, 1.0, -1.224e-06, 0.0, 1.0, -2.13e-06, 0.0, 1.0, 2.222e-06, 0.0, 1.0, -4.166e-07, 0.0, 1.0, 2.222e-06, 0.0, 1.0, 5.016e-07, 0.0, 1.0, -4.166e-07, 0.0, 1.0, 2.222e-06, 0.0, 1.0, 6.096e-06, 0.0, 1.0, 5.016e-07, 0.0, 1.0, 6.096e-06, 0.0, 1.0, 1.217e-06, 0.0, 1.0, 5.016e-07, 0.0, -1.0, 1.788e-06, 0.0, -1.0, -1.217e-06, 0.0, -1.0, -3.997e-07, 0.0, -1.0, -3.997e-07, 0.0, -1.0, 6.596e-07, 0.0, -1.0, 1.788e-06, 0.0, -1.0, -3.997e-07, 0.0, -1.0, 0.0, 0.0, -1.0, 6.596e-07, 0.0, -1.0, 0.0, 0.0, -1.0, 1.586e-06, 0.0, -1.0, 6.596e-07, 0.0, -1.0, 0.0, 0.0, -1.0, 6.333e-08, 0.0, -1.0, 1.586e-06, 0.0, -1.0, 6.333e-08, 0.0, -1.0, 4.563e-06, 0.0, -1.0, 1.586e-06, -1.0, -5.362e-06, 0.0, -1.0, 3.245e-06, 0.0, -1.0, 5.969e-07, 0.0, -1.0, 5.969e-07, 0.0, -1.0, -1.069e-06, 0.0, -1.0, -5.362e-06, 0.0, -1.0, 5.969e-07, 0.0, -1.0, 0.0, 0.0, -1.0, -1.069e-06, 0.0, -1.0, 0.0, 0.0, -1.0, -1.564e-07, 0.0, -1.0, -1.069e-06, 0.0, -1.0, 0.0, 0.0, -1.0, -3.09e-09, 0.0, -1.0, -1.564e-07, 0.0, -1.0, -3.09e-09, 0.0, -1.0, -8.112e-07, 0.0, -1.0, -1.564e-07, 0.0, -9.431e-07, 0.0, 1.0, -9.915e-07, 0.0, 1.0, -4.09e-07, 0.0, 1.0, -4.09e-07, 0.0, 1.0, -3.894e-07, 0.0, 1.0, -9.431e-07, 0.0, 1.0, -4.09e-07, 0.0, 1.0, 0.0, 0.0, 1.0, -3.894e-07, 0.0, 1.0, 0.0, 0.0, 1.0, 3.909e-07, 0.0, 1.0, -3.894e-07, 0.0, 1.0, 0.0, 0.0, 1.0, 2.496e-08, 0.0, 1.0, 3.909e-07, 0.0, 1.0, 2.496e-08, 0.0, 1.0, 9.915e-07, 0.0, 1.0, 3.909e-07, 0.0, 1.0, 1.0, -5.203e-07, 4.379e-07, 1.0, 0.0, 4.563e-07, 1.0, 0.0, 4.336e-07, 1.0, 0.0, 4.336e-07, 1.0, -1.228e-07, 1.679e-07, 1.0, -5.203e-07, 4.379e-07, 1.0, -1.228e-07, 1.679e-07, 1.0, -2.842e-06, 2.656e-07, 1.0, -5.203e-07, 4.379e-07, 1.0, -1.228e-07, 1.679e-07, 1.0, -6.6e-08, 0.0, 1.0, -2.842e-06, 2.656e-07, 1.0, -6.6e-08, 0.0, 1.0, -1.228e-05, 0.0, 1.0, -2.842e-06, 2.656e-07, 1.0, -6.6e-08, 0.0, 1.0, 0.0, 0.0, 1.0, -1.228e-05, 0.0, 0.6037, 0.3019, -0.7379, 0.6037, 0.3018, -0.7378, 0.6037, 0.3019, -0.7379, 0.6037, -0.3019, -0.7379, 0.6037, -0.3019, -0.7379, 0.6038, -0.3018, -0.7378, -0.6037, -0.3019, -0.7379, -0.6037, -0.3019, -0.7379, -0.6037, -0.3018, -0.7378, -0.6037, 0.3019, -0.7379, -0.6038, 0.3018, -0.7378, -0.6037, 0.3019, -0.7379, 0.6037, 0.3019, 0.7379, 0.6038, 0.3018, 0.7378, 0.6037, 0.3019, 0.7379, 0.6037, -0.3019, 0.7379, 0.6037, -0.3019, 0.7379, 0.6037, -0.3018, 0.7378, -0.6037, -0.3019, 0.7379, -0.6037, -0.3019, 0.7379, -0.6038, -0.3018, 0.7378, -0.6037, 0.3019, 0.7379, -0.6037, 0.3018, 0.7378, -0.6037, 0.3019, 0.7379, 0.0, 0.0, -1.0, 0.0, 0.0, -1.0, 0.0, 0.0, -1.0, 0.0, 0.0, -1.0, 0.0, 0.0, -1.0, 0.0, 0.0, -1.0, 0.0, 0.0, -1.0, 0.0, 0.0, -1.0, 0.0, 0.0, -1.0, 0.0, 0.0, -1.0, 0.0, 0.0, -1.0, 0.0, 0.0, -1.0, 0.0, 0.0, -1.0, 0.0, 0.0, -1.0, 0.0, 0.0, -1.0, 0.0, 0.0, -1.0, 0.0, 0.0, -1.0, 0.0, 0.0, -1.0, 0.0, 1.0, -1.297e-07, 0.0, 1.0, 2.55e-06, 0.0, 1.0, 7.31e-07, 0.0, 1.0, 7.31e-07, 2.218e-07, 1.0, 2.754e-07, 0.0, 1.0, -1.297e-07, 0.0, 1.0, 7.31e-07, 3.08e-07, 1.0, -1.217e-06, 2.218e-07, 1.0, 2.754e-07, 3.08e-07, 1.0, -1.217e-06, 5.378e-07, 1.0, -5.12e-07, 2.218e-07, 1.0, 2.754e-07, 3.08e-07, 1.0, -1.217e-06, 5.3e-07, 1.0, -4.833e-06, 5.378e-07, 1.0, -5.12e-07, 5.3e-07, 1.0, -4.833e-06, 5.577e-07, 1.0, -3.506e-06, 5.378e-07, 1.0, -5.12e-07, 0.0, -1.0, 7.049e-06, 0.0, -1.0, -1.976e-05, 0.0, -1.0, -5.97e-06, 0.0, -1.0, -5.97e-06, -2.218e-07, -1.0, 2.007e-06, 0.0, -1.0, 7.049e-06, 0.0, -1.0, -5.97e-06, -3.08e-07, -1.0, -5.953e-06, -2.218e-07, -1.0, 2.007e-06, -3.08e-07, -1.0, -5.953e-06, -5.378e-07, -1.0, -2.37e-06, -2.218e-07, -1.0, 2.007e-06, -3.08e-07, -1.0, -5.953e-06, -5.3e-07, -1.0, -1.928e-05, -5.378e-07, -1.0, -2.37e-06, -5.3e-07, -1.0, -1.928e-05, -5.577e-07, -1.0, -7.649e-06, -5.378e-07, -1.0, -2.37e-06, -1.0, 3.664e-06, 0.0, -1.0, -5.163e-06, 0.0, -1.0, -1.829e-06, 0.0, -1.0, -1.829e-06, 0.0, -1.0, 1.447e-06, 0.0, -1.0, 3.664e-06, 0.0, -1.0, -1.829e-06, 0.0, -1.0, 0.0, 0.0, -1.0, 1.447e-06, 0.0, -1.0, 0.0, 0.0, -1.0, 1.884e-06, 0.0, -1.0, 1.447e-06, 0.0, -1.0, 0.0, 0.0, -1.0, 8.663e-08, 0.0, -1.0, 1.884e-06, 0.0, -1.0, 8.663e-08, 0.0, -1.0, 5.163e-06, 0.0, -1.0, 1.884e-06, 0.0, 0.0, 0.0, 1.0, 0.0, 0.0, 1.0, 0.0, 0.0, 1.0, 0.0, 0.0, 1.0, 0.0, 0.0, 1.0, 0.0, 0.0, 1.0, 0.0, 0.0, 1.0, 0.0, 0.0, 1.0, 0.0, 0.0, 1.0, 0.0, 0.0, 1.0, 0.0, 0.0, 1.0, 0.0, 0.0, 1.0, 0.0, 0.0, 1.0, 0.0, 0.0, 1.0, 0.0, 0.0, 1.0, 0.0, 0.0, 1.0, 0.0, 0.0, 1.0, 0.0, 0.0, 1.0, 1.0, -5.308e-07, 7.29e-07, 1.0, -5.736e-07, 7.529e-07, 1.0, 5.262e-07, 7.159e-07, 1.0, 5.262e-07, 7.159e-07, 1.0, 1.053e-08, 5.358e-07, 1.0, -5.308e-07, 7.29e-07, 1.0, 1.053e-08, 5.358e-07, 1.0, -1.331e-07, 1.795e-07, 1.0, -5.308e-07, 7.29e-07, 1.0, 1.053e-08, 5.358e-07, 1.0, 0.0, 0.0, 1.0, -1.331e-07, 1.795e-07, 1.0, 0.0, 0.0, 1.0, 0.0, 0.0, 1.0, -1.331e-07, 1.795e-07, 1.0, 0.0, 0.0, 1.0, 0.0, 0.0, 1.0, 0.0, 0.0, 0.5934, 0.6594, -0.4616, 0.5934, 0.6594, -0.4616, 0.5934, 0.6594, -0.4616, 0.5934, -0.6594, -0.4616, 0.5934, -0.6594, -0.4616, 0.5934, -0.6594, -0.4616, -0.5934, -0.6594, -0.4616, -0.5934, -0.6594, -0.4616, -0.5934, -0.6594, -0.4616, -0.5934, 0.6594, -0.4616, -0.5934, 0.6594, -0.4616, -0.5934, 0.6594, -0.4616, 0.5934, 0.6594, 0.4616, 0.5934, 0.6594, 0.4616, 0.5934, 0.6594, 0.4616, 0.5934, -0.6594, 0.4616, 0.5934, -0.6594, 0.4616, 0.5934, -0.6594, 0.4616, -0.5934, -0.6594, 0.4616, -0.5934, -0.6594, 0.4616, -0.5934, -0.6594, 0.4616, -0.5934, 0.6594, 0.4616, -0.5934, 0.6594, 0.4616, -0.5934, 0.6594, 0.4616, 0.0, 0.0, -1.0, 0.0, 0.0, -1.0, 0.0, 0.0, -1.0, 0.0, 0.0, -1.0, 0.0, 0.0, -1.0, 0.0, 0.0, -1.0, 0.0, 0.0, -1.0, 0.0, 0.0, -1.0, 0.0, 0.0, -1.0, 0.0, 0.0, -1.0, 0.0, 0.0, -1.0, 0.0, 0.0, -1.0, 0.0, 0.0, -1.0, 0.0, 0.0, -1.0, 0.0, 0.0, -1.0, 0.0, 0.0, -1.0, 0.0, 0.0, -1.0, 0.0, 0.0, -1.0, 0.0, 1.0, -6.562e-07, 0.0, 1.0, 3.186e-06, 0.0, 1.0, 1.02e-06, 0.0, 1.0, 1.02e-06, 1.795e-07, 1.0, -6.411e-08, 0.0, 1.0, -6.562e-07, 0.0, 1.0, 1.02e-06, 3.42e-07, 1.0, 1.581e-07, 1.795e-07, 1.0, -6.411e-08, 3.42e-07, 1.0, 1.581e-07, 5.304e-07, 1.0, 9.195e-07, 1.795e-07, 1.0, -6.411e-08, 3.42e-07, 1.0, 1.581e-07, 5.219e-07, 1.0, 1.999e-08, 5.304e-07, 1.0, 9.195e-07, 5.219e-07, 1.0, 1.999e-08, 5.49e-07, 1.0, 1.838e-06, 5.304e-07, 1.0, 9.195e-07, 0.0, -1.0, -6.562e-07, 0.0, -1.0, 3.186e-06, 0.0, -1.0, 6.277e-07, 0.0, -1.0, 6.277e-07, -1.667e-07, -1.0, -4.225e-07, 0.0, -1.0, -6.562e-07, 0.0, -1.0, 6.277e-07, -3.176e-07, -1.0, -2.025e-07, -1.667e-07, -1.0, -4.225e-07, -3.176e-07, -1.0, -2.025e-07, -4.925e-07, -1.0, 2.371e-07, -1.667e-07, -1.0, -4.225e-07, -3.176e-07, -1.0, -2.025e-07, -4.846e-07, -1.0, 7.997e-09, -4.925e-07, -1.0, 2.371e-07, -4.846e-07, -1.0, 7.997e-09, -5.098e-07, -1.0, 7.352e-07, -4.925e-07, -1.0, 2.371e-07, -1.0, -2.609e-05, 0.0, -1.0, -2.745e-05, 0.0, -1.0, -9.135e-06, 0.0, -1.0, -9.135e-06, 0.0, -1.0, -8.692e-06, 0.0, -1.0, -2.609e-05, 0.0, -1.0, -9.135e-06, 0.0, -1.0, 0.0, 0.0, -1.0, -8.692e-06, 0.0, -1.0, 0.0, 0.0, -1.0, 8.852e-06, 0.0, -1.0, -8.692e-06, 0.0, -1.0, 0.0, 0.0, -1.0, 2.986e-07, 0.0, -1.0, 8.852e-06, 0.0, -1.0, 2.986e-07, 0.0, -1.0, 2.745e-05, 0.0, -1.0, 8.852e-06, 0.0, 4.709e-05, 0.0, 1.0, -7.451e-05, 0.0, 1.0, -2.559e-05, 0.0, 1.0, -2.559e-05, 0.0, 1.0, 1.625e-05, 0.0, 1.0, 4.709e-05, 0.0, 1.0, -2.559e-05, 0.0, 1.0, -3.032e-08, 0.0, 1.0, 1.625e-05, 0.0, 1.0, -3.032e-08, 0.0, 1.0, 9.053e-07, 0.0, 1.0, 1.625e-05, 0.0, 1.0, -3.032e-08, 0.0, 1.0, -4.265e-08, 0.0, 1.0, 9.053e-07, 0.0, 1.0, -4.265e-08, 0.0, 1.0, -3.921e-06, 0.0, 1.0, 9.053e-07, 0.0, 1.0, 1.0, 0.0, 0.0, 1.0, 0.0, 0.0, 1.0, 0.0, 0.0, 1.0, 0.0, 0.0, 1.0, 0.0, 0.0, 1.0, 0.0, 0.0, 1.0, 0.0, 0.0, 1.0, 8.692e-06, 0.0, 1.0, 0.0, 0.0, 1.0, 0.0, 0.0, 1.0, 2.836e-07, 0.0, 1.0, 8.692e-06, 0.0, 1.0, 2.836e-07, 0.0, 1.0, 2.579e-05, 0.0, 1.0, 8.692e-06, 0.0, 1.0, 2.836e-07, 0.0, 1.0, 0.0, 0.0, 1.0, 2.579e-05, 0.0, 0.5774, 0.5774, -0.5773, 0.5774, 0.5774, -0.5773, 0.5774, 0.5774, -0.5773, 0.5774, -0.5774, -0.5773, 0.5774, -0.5774, -0.5773, 0.5774, -0.5774, -0.5773, -0.5774, -0.5774, -0.5773, -0.5774, -0.5774, -0.5773, -0.5774, -0.5774, -0.5773, -0.5774, 0.5774, -0.5773, -0.5774, 0.5774, -0.5773, -0.5774, 0.5774, -0.5773, 0.5774, 0.5774, 0.5773, 0.5774, 0.5774, 0.5773, 0.5774, 0.5774, 0.5773, 0.5774, -0.5774, 0.5773, 0.5774, -0.5774, 0.5773, 0.5774, -0.5774, 0.5773, -0.5774, -0.5774, 0.5773, -0.5774, -0.5774, 0.5773, -0.5774, -0.5774, 0.5773, -0.5774, 0.5774, 0.5773, -0.5774, 0.5774, 0.5773, -0.5774, 0.5774, 0.5773, 9.046e-05, 0.0, -1.0, -0.0001529, 0.0, -1.0, -4.83e-05, 0.0, -1.0, -4.83e-05, 0.0, -1.0, 3.104e-05, 0.0, -1.0, 9.046e-05, 0.0, -1.0, -4.83e-05, 0.0, -1.0, -3.974e-05, 0.0, -1.0, 3.104e-05, 0.0, -1.0, -3.974e-05, 0.0, -1.0, 4.802e-05, 0.0, -1.0, 3.104e-05, 0.0, -1.0, -3.974e-05, 0.0, -1.0, -0.0001163, 0.0, -1.0, 4.802e-05, 0.0, -1.0, -0.0001163, 0.0, -1.0, 0.0001529, 0.0, -1.0, 4.802e-05, 0.0, -1.0, 0.0, 1.0, -3.692e-06, 0.0, 1.0, 1.286e-05, 0.0, 1.0, 4.105e-06, 0.0, 1.0, 4.105e-06, 1.641e-07, 1.0, -1.119e-06, 0.0, 1.0, -3.692e-06, 0.0, 1.0, 4.105e-06, 3.127e-07, 1.0, 1.619e-07, 1.641e-07, 1.0, -1.119e-06, 3.127e-07, 1.0, 1.619e-07, 4.849e-07, 1.0, -4.521e-06, 1.641e-07, 1.0, -1.119e-06, 3.127e-07, 1.0, 1.619e-07, 4.771e-07, 1.0, -1.638e-07, 4.849e-07, 1.0, -4.521e-06, 4.771e-07, 1.0, -1.638e-07, 5.019e-07, 1.0, -1.506e-05, 4.849e-07, 1.0, -4.521e-06, 0.0, -1.0, -2.609e-06, 0.0, -1.0, 4.078e-06, 0.0, -1.0, 9.513e-07, 0.0, -1.0, 9.513e-07, -1.641e-07, -1.0, -1.056e-06, 0.0, -1.0, -2.609e-06, 0.0, -1.0, 9.513e-07, -3.127e-07, -1.0, -1.728e-07, -1.641e-07, -1.0, -1.056e-06, -3.127e-07, -1.0, -1.728e-07, -4.849e-07, -1.0, 9.104e-07, -1.641e-07, -1.0, -1.056e-06, -3.127e-07, -1.0, -1.728e-07, -4.771e-07, -1.0, 3.071e-08, -4.849e-07, -1.0, 9.104e-07, -4.771e-07, -1.0, 3.071e-08, -5.019e-07, -1.0, 2.823e-06, -4.849e-07, -1.0, 9.104e-07, -1.0, 1.745e-05, 0.0, -1.0, -2.133e-05, 0.0, -1.0, -6.684e-06, 0.0, -1.0, -6.684e-06, 0.0, -1.0, 5.96e-06, 0.0, -1.0, 1.745e-05, 0.0, -1.0, -6.684e-06, 0.0, -1.0, 0.0, 0.0, -1.0, 5.96e-06, 0.0, -1.0, 0.0, 0.0, -1.0, 6.879e-06, 0.0, -1.0, 5.96e-06, 0.0, -1.0, 0.0, 0.0, -1.0, 2.32e-07, 0.0, -1.0, 6.879e-06, 0.0, -1.0, 2.32e-07, 0.0, -1.0, 2.133e-05, 0.0, -1.0, 6.879e-06, 0.0, 1.084e-06, 0.0, 1.0, -8.784e-06, 0.0, 1.0, -2.82e-06, 0.0, 1.0, -2.82e-06, 0.0, 1.0, 4.06e-07, 0.0, 1.0, 1.084e-06, 0.0, 1.0, -2.82e-06, 0.0, 1.0, 8.093e-09, 0.0, 1.0, 4.06e-07, 0.0, 1.0, 8.093e-09, 0.0, 1.0, 9.526e-06, 0.0, 1.0, 4.06e-07, 0.0, 1.0, 8.093e-09, 0.0, 1.0, 3.208e-07, 0.0, 1.0, 9.526e-06, 0.0, 1.0, 3.208e-07, 0.0, 1.0, 2.949e-05, 0.0, 1.0, 9.526e-06, 0.0, 1.0, 1.0, 1.295e-05, 0.0, 1.0, 4.015e-05, 0.0, 1.0, 4.368e-07, 0.0, 1.0, 4.368e-07, 0.0, 1.0, 0.0, 0.0, 1.0, 1.295e-05, 0.0, 1.0, 0.0, 0.0, 1.0, 5.96e-06, 0.0, 1.0, 1.295e-05, 0.0, 1.0, 0.0, 0.0, 1.0, -1.275e-05, 0.0, 1.0, 5.96e-06, 0.0, 1.0, -1.275e-05, 0.0, 1.0, 1.725e-05, 0.0, 1.0, 5.96e-06, 0.0, 1.0, -1.275e-05, 0.0, 1.0, -4.015e-05, 0.0, 1.0, 1.725e-05, 0.0, 0.5774, 0.5773, -0.5773, 0.5774, 0.5773, -0.5773, 0.5774, 0.5773, -0.5773, 0.5774, -0.5773, -0.5773, 0.5774, -0.5773, -0.5773, 0.5774, -0.5773, -0.5773, -0.5774, -0.5774, -0.5773, -0.5774, -0.5774, -0.5773, -0.5774, -0.5774, -0.5773, -0.5774, 0.5774, -0.5773, -0.5774, 0.5774, -0.5773, -0.5774, 0.5774, -0.5773, 0.5774, 0.5773, 0.5773, 0.5774, 0.5773, 0.5773, 0.5774, 0.5773, 0.5773, 0.5774, -0.5773, 0.5773, 0.5774, -0.5773, 0.5773, 0.5774, -0.5773, 0.5773, -0.5774, -0.5774, 0.5773, -0.5774, -0.5774, 0.5773, -0.5774, -0.5774, 0.5773, -0.5774, 0.5774, 0.5773, -0.5774, 0.5774, 0.5773, -0.5774, 0.5774, 0.5773, -1.03e-05, 0.0, -1.0, 2.886e-05, 0.0, -1.0, 9.19e-06, 0.0, -1.0, 9.19e-06, 0.0, -1.0, -3.576e-06, 0.0, -1.0, -1.03e-05, 0.0, -1.0, 9.19e-06, 0.0, -1.0, 0.0, 0.0, -1.0, -3.576e-06, 0.0, -1.0, 0.0, 0.0, -1.0, -9.307e-06, 0.0, -1.0, -3.576e-06, 0.0, -1.0, 0.0, 0.0, -1.0, -3.139e-07, 0.0, -1.0, -9.307e-06, 0.0, -1.0, -3.139e-07, 0.0, -1.0, -2.886e-05, 0.0, -1.0, -9.307e-06, 0.0, -1.0, 0.0, 1.0, 0.0, 0.0, 1.0, 0.0, 0.0, 1.0, 0.0, 0.0, 1.0, 0.0, 1.785e-07, 1.0, 1.935e-07, 0.0, 1.0, 0.0, 0.0, 1.0, 0.0, 3.401e-07, 1.0, -7.304e-08, 1.785e-07, 1.0, 1.935e-07, 3.401e-07, 1.0, -7.304e-08, 5.274e-07, 1.0, 4.595e-07, 1.785e-07, 1.0, 1.935e-07, 3.401e-07, 1.0, -7.304e-08, 5.189e-07, 1.0, -7.515e-07, 5.274e-07, 1.0, 4.595e-07, 5.189e-07, 1.0, -7.515e-07, 5.459e-07, 1.0, 2.886e-07, 5.274e-07, 1.0, 4.595e-07, 0.0, -1.0, 0.0, 0.0, -1.0, 0.0, 0.0, -1.0, -2.142e-07, 0.0, -1.0, -2.142e-07, -1.641e-07, -1.0, -1.036e-07, 0.0, -1.0, 0.0, 0.0, -1.0, -2.142e-07, -3.127e-07, -1.0, -1.106e-07, -1.641e-07, -1.0, -1.036e-07, -3.127e-07, -1.0, -1.106e-07, -4.849e-07, -1.0, 0.0, -1.641e-07, -1.0, -1.036e-07, -3.127e-07, -1.0, -1.106e-07, -4.771e-07, -1.0, 0.0, -4.849e-07, -1.0, 0.0, -4.771e-07, -1.0, 0.0, -5.019e-07, -1.0, 0.0, -4.849e-07, -1.0, 0.0, -1.0, 0.0, 0.0, -1.0, 0.0, 0.0, -1.0, 0.0, 0.0, -1.0, 0.0, 0.0, -1.0, 0.0, 0.0, -1.0, 0.0, 0.0, -1.0, 0.0, 0.0, -1.0, 0.0, 0.0, -1.0, 0.0, 0.0, -1.0, 0.0, 0.0, -1.0, 0.0, 0.0, -1.0, 0.0, 0.0, -1.0, 0.0, 0.0, -1.0, 0.0, 0.0, -1.0, 0.0, 0.0, -1.0, 0.0, 0.0, -1.0, 0.0, 0.0, -1.0, 0.0, 0.0, 0.0, 0.0, 1.0, 0.0, 0.0, 1.0, 0.0, 0.0, 1.0, 0.0, 0.0, 1.0, 2.073e-08, 0.0, 1.0, 0.0, 0.0, 1.0, 0.0, 0.0, 1.0, 1.942e-08, 0.0, 1.0, 2.073e-08, 0.0, 1.0, 1.942e-08, 0.0, 1.0, 4.015e-08, 0.0, 1.0, 2.073e-08, 0.0, 1.0, 1.942e-08, 0.0, 1.0, 0.0, 0.0, 1.0, 4.015e-08, 0.0, 1.0, 0.0, 0.0, 1.0, 0.0, 0.0, 1.0, 4.015e-08, 0.0, 1.0, 1.0, -4.283e-07, 9.699e-07, 1.0, 0.0, 1.004e-06, 1.0, 0.0, 9.542e-07, 1.0, 0.0, 9.542e-07, 1.0, -2.072e-07, 6.254e-07, 1.0, -4.283e-07, 9.699e-07, 1.0, -2.072e-07, 6.254e-07, 1.0, -2.211e-07, 3.283e-07, 1.0, -4.283e-07, 9.699e-07, 1.0, -2.072e-07, 6.254e-07, 1.0, 0.0, 0.0, 1.0, -2.211e-07, 3.283e-07, 1.0, 0.0, 0.0, 1.0, 0.0, 0.0, 1.0, -2.211e-07, 3.283e-07, 1.0, 0.0, 0.0, 1.0, 0.0, 0.0, 1.0, 0.0, 0.0, 0.5774, 0.5774, -0.5774, 0.5774, 0.5774, -0.5774, 0.5774, 0.5774, -0.5774, 0.5774, -0.5774, -0.5774, 0.5774, -0.5774, -0.5774, 0.5774, -0.5774, -0.5774, -0.5774, -0.5774, -0.5774, -0.5774, -0.5774, -0.5774, -0.5774, -0.5774, -0.5774, -0.5774, 0.5774, -0.5774, -0.5774, 0.5774, -0.5774, -0.5774, 0.5774, -0.5774, 0.5774, 0.5774, 0.5774, 0.5774, 0.5774, 0.5774, 0.5774, 0.5774, 0.5774, 0.5774, -0.5774, 0.5774, 0.5774, -0.5774, 0.5774, 0.5774, -0.5774, 0.5774, -0.5774, -0.5774, 0.5774, -0.5774, -0.5774, 0.5774, -0.5774, -0.5774, 0.5774, -0.5774, 0.5774, 0.5774, -0.5774, 0.5774, 0.5774, -0.5774, 0.5774, 0.5774, 0.0, 0.0, -1.0, 0.0, 0.0, -1.0, 0.0, 0.0, -1.0, 0.0, 0.0, -1.0, 0.0, 0.0, -1.0, 0.0, 0.0, -1.0, 0.0, 0.0, -1.0, 0.0, 0.0, -1.0, 0.0, 0.0, -1.0, 0.0, 0.0, -1.0, 0.0, 0.0, -1.0, 0.0, 0.0, -1.0, 0.0, 0.0, -1.0, 0.0, 0.0, -1.0, 0.0, 0.0, -1.0, 0.0, 0.0, -1.0, 0.0, 0.0, -1.0, 0.0, 0.0, -1.0])] * 3)])

# ---- objects
ob_cutecloud = bpy.data.objects.new('CuteCloud', me_cutecloud)

# ---- transforms, parenting, visibility, modifiers, constraints
ob_cutecloud.location = (0.0, 0.0, 0.0)
ob_cutecloud.lineart.crease_threshold = 0.0

# ---- collection membership
col_collection_1.objects.link(ob_cutecloud)

# ---- scene / render settings (as saved in the file)
scene.frame_start = 1; scene.frame_end = 250; scene.frame_set(1)
scene.render.engine = 'BLENDER_EEVEE_NEXT'
scene.render.resolution_percentage = 50
scene.render.dither_intensity = 0.0
scene.cycles.use_denoising = False
scene.cycles.samples = 128
scene.cycles.sampling_pattern = 'TABULATED_SOBOL'
scene.cycles.light_sampling_threshold = 0.0
scene.cycles.use_adaptive_sampling = False
scene.cycles.use_light_tree = False
scene.cycles.blur_glossy = 0.0
scene.cycles.sample_clamp_indirect = 0.0
scene.view_settings.view_transform = 'Standard'
bpy.context.view_layer.update()

# ---- added for rendering (the .blend has no active camera and no usable light): camera, sun
cam_auto = bpy.data.cameras.new('AutoCamera')
cam_auto.lens = 50.0
cam_auto.sensor_width = 36.0
cam_auto.clip_end = 1657.95
ob_auto_camera = bpy.data.objects.new('AutoCamera', cam_auto)
scene.collection.objects.link(ob_auto_camera)
ob_auto_camera.location = (95.1207, -116.115, 65.6766)
ob_auto_camera.rotation_euler = (1.09748, -7.21219e-08, 0.694738)
scene.camera = ob_auto_camera
light_auto_sun = bpy.data.lights.new('AutoSun', 'SUN')
light_auto_sun.energy = 3.0
light_auto_sun.angle = 0.0523599
ob_auto_sun = bpy.data.objects.new('AutoSun', light_auto_sun)
scene.collection.objects.link(ob_auto_sun)
ob_auto_sun.rotation_euler = (0.872665, 0.174533, 0.523599)
bpy.context.view_layer.update()
